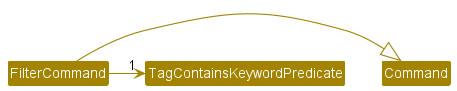

The diagram above was rendered by PlantUML. Its source (embedded in the PNG):
@startuml
!include style.puml
skinparam arrowThickness 1.1
skinparam arrowColor STORAGE_COLOR
skinparam classBackgroundColor STORAGE_COLOR

Class "Command" as Command

Class "FilterCommand" as FilterCommand
Class "TagContainsKeywordPredicate" as TagContainsKeywordPredicate
FilterCommand -|> Command
FilterCommand -> "1" TagContainsKeywordPredicate

@enduml